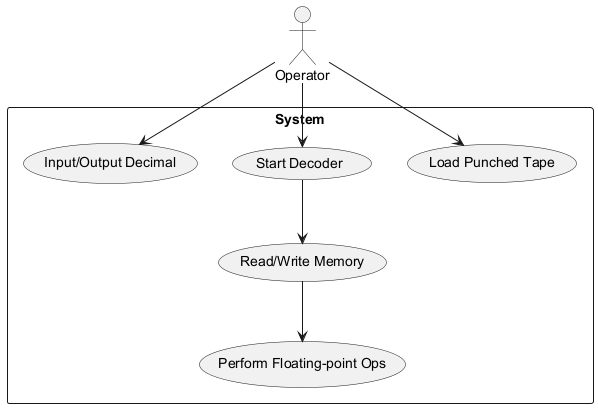

The diagram above was rendered by PlantUML. Its source (embedded in the PNG):
@startuml
actor Operator

rectangle System {
  usecase "Load Punched Tape"
  usecase "Start Decoder"
  usecase "Read/Write Memory"
  usecase "Perform Floating-point Ops"
  usecase "Input/Output Decimal"
}

Operator --> "Load Punched Tape"
Operator --> "Start Decoder"
Operator --> "Input/Output Decimal"
"Start Decoder" --> "Read/Write Memory"
"Read/Write Memory" --> "Perform Floating-point Ops"
@enduml